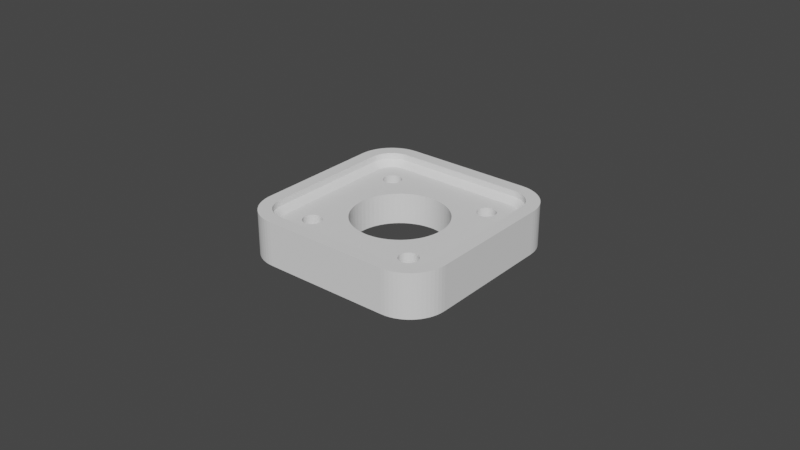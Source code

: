 # Source: connector_squared.blend  (saved by Blender 3.1.7; exported with 4.5.12 LTS)
import bpy
from mathutils import Matrix  # noqa: F401  (used for matrix-valued properties, if any)

bpy.ops.wm.read_factory_settings(use_empty=True)
scene = bpy.context.scene
scene.name = 'Scene'

# ---- collections
col_collection = bpy.data.collections.new('Collection'); scene.collection.children.link(col_collection)

# ---- world
world_world = bpy.data.worlds.new('World'); scene.world = world_world
world_world.use_nodes = True; world_world.node_tree.nodes.clear()
_N = world_world.node_tree.nodes; _L = world_world.node_tree.links
n0 = _N.new('ShaderNodeOutputWorld'); n0.name = 'World Output'; n0.location = (300, 300)
n1 = _N.new('ShaderNodeBackground'); n1.name = 'Background'; n1.location = (10, 300)
n1.inputs[0].default_value = (0.05088, 0.05088, 0.05088, 1.0)
_L.new(n1.outputs[0], n0.inputs[0])
n0.is_active_output = True
world_world.color = (0.05088, 0.05088, 0.05088)
world_world.use_sun_shadow = False
world_world.sun_shadow_jitter_overblur = 0.0

# ---- meshes
me_sl_700_p__square__reva_003 = bpy.data.meshes.new('SL 700-P (Square)_revA.003')
me_sl_700_p__square__reva_003.from_pydata([(-0.0205, -0.0263, 0.01), (-0.0205, -0.0283, 0.012), (-6.939e-18, -0.0263, 0.01), (0.0205, -0.0283, 0.012), (0.0205, -0.0263, 0.01), (-0.0263, -0.0205, 0.01), (-0.0283, -0.0205, 0.012), (-0.02627, -0.02111, 0.01), (-0.02826, -0.02132, 0.012), (-0.02617, -0.02171, 0.01), (-0.02813, -0.02212, 0.012), (-0.02602, -0.02229, 0.01), (-0.02792, -0.02291, 0.012), (-0.0258, -0.02286, 0.01), (-0.02763, -0.02367, 0.012), (-0.02552, -0.0234, 0.01), (-0.02726, -0.0244, 0.012), (-0.02519, -0.02391, 0.01), (-0.02681, -0.02508, 0.012), (-0.02481, -0.02438, 0.01), (-0.0263, -0.02572, 0.012), (-0.02438, -0.02481, 0.01), (-0.02572, -0.0263, 0.012), (-0.02391, -0.02519, 0.01), (-0.02508, -0.02681, 0.012), (-0.0234, -0.02552, 0.01), (-0.0244, -0.02726, 0.012), (-0.02286, -0.0258, 0.01), (-0.02367, -0.02763, 0.012), (-0.02229, -0.02602, 0.01), (-0.02291, -0.02792, 0.012), (-0.02171, -0.02617, 0.01), (-0.02212, -0.02813, 0.012), (-0.02111, -0.02627, 0.01), (-0.02132, -0.02826, 0.012), (-0.0263, 0.0205, 0.01), (-0.0283, 0.0205, 0.012), (-0.0263, 0.0, 0.01), (-0.0283, 0.0205, 0.014), (-0.02826, 0.02132, 0.014), (-0.02826, 0.02132, 0.012), (-0.02813, 0.02212, 0.014), (-0.02813, 0.02212, 0.012), (-0.02792, 0.02291, 0.014), (-0.02792, 0.02291, 0.012), (-0.02763, 0.02367, 0.014), (-0.02763, 0.02367, 0.012), (-0.02726, 0.0244, 0.014), (-0.02726, 0.0244, 0.012), (-0.02681, 0.02508, 0.014), (-0.02681, 0.02508, 0.012), (-0.0263, 0.02572, 0.014), (-0.0263, 0.02572, 0.012), (-0.02572, 0.0263, 0.014), (-0.02572, 0.0263, 0.012), (-0.02508, 0.02681, 0.014), (-0.02508, 0.02681, 0.012), (-0.0244, 0.02726, 0.014), (-0.0244, 0.02726, 0.012), (-0.02367, 0.02763, 0.014), (-0.02367, 0.02763, 0.012), (-0.02291, 0.02792, 0.014), (-0.02291, 0.02792, 0.012), (-0.02212, 0.02813, 0.014), (-0.02212, 0.02813, 0.012), (-0.02132, 0.02826, 0.014), (-0.02132, 0.02826, 0.012), (-0.0205, 0.0283, 0.014), (-0.0205, 0.0283, 0.012), (0.0205, 0.0263, 0.01), (0.0205, 0.0283, 0.012), (-6.939e-18, 0.0263, 0.01), (-0.0205, 0.0263, 0.01), (0.0325, -0.0205, 0.014), (0.0325, -0.0205, -9.313e-10), (0.0325, 0.0205, 0.014), (0.0325, 1.735e-18, -9.313e-10), (0.0325, 0.0205, -9.313e-10), (0.0283, -0.0205, 0.012), (0.0283, -0.0205, 0.014), (0.0283, 0.0205, 0.012), (0.0283, 0.0205, 0.014), (0.021, 0.018, -9.313e-10), (0.021, 0.018, 0.01), (0.02098, 0.01832, -9.313e-10), (0.02098, 0.01832, 0.01), (0.02093, 0.01864, -9.313e-10), (0.02093, 0.01864, 0.01), (0.02084, 0.01896, -9.313e-10), (0.02084, 0.01896, 0.01), (0.02072, 0.01926, -9.313e-10), (0.02072, 0.01926, 0.01), (0.02057, 0.01955, -9.313e-10), (0.02057, 0.01955, 0.01), (0.02039, 0.01982, -9.313e-10), (0.02039, 0.01982, 0.01), (0.02018, 0.02006, -9.313e-10), (0.02018, 0.02006, 0.01), (0.01994, 0.02029, -9.313e-10), (0.01994, 0.02029, 0.01), (0.01968, 0.02048, -9.313e-10), (0.01968, 0.02048, 0.01), (0.01941, 0.02065, -9.313e-10), (0.01941, 0.02065, 0.01), (0.01911, 0.02079, -9.313e-10), (0.01911, 0.02079, 0.01), (0.0188, 0.02089, -9.313e-10), (0.0188, 0.02089, 0.01), (0.01849, 0.02096, -9.313e-10), (0.01849, 0.02096, 0.01), (0.01816, 0.021, -9.313e-10), (0.01816, 0.021, 0.01), (0.01784, 0.021, -9.313e-10), (0.01784, 0.021, 0.01), (0.01751, 0.02096, -9.313e-10), (0.01751, 0.02096, 0.01), (0.0172, 0.02089, -9.313e-10), (0.0172, 0.02089, 0.01), (0.01689, 0.02079, -9.313e-10), (0.01689, 0.02079, 0.01), (0.01659, 0.02065, -9.313e-10), (0.01659, 0.02065, 0.01), (0.01632, 0.02048, -9.313e-10), (0.01632, 0.02048, 0.01), (0.01606, 0.02029, -9.313e-10), (0.01606, 0.02029, 0.01), (0.01582, 0.02006, -9.313e-10), (0.01582, 0.02006, 0.01), (0.01561, 0.01982, -9.313e-10), (0.01561, 0.01982, 0.01), (0.01543, 0.01955, -9.313e-10), (0.01543, 0.01955, 0.01), (0.01528, 0.01926, -9.313e-10), (0.01528, 0.01926, 0.01), (0.01516, 0.01896, -9.313e-10), (0.01516, 0.01896, 0.01), (0.01507, 0.01864, -9.313e-10), (0.01507, 0.01864, 0.01), (0.01502, 0.01832, -9.313e-10), (0.01502, 0.01832, 0.01), (0.015, 0.018, -9.313e-10), (0.015, 0.018, 0.01), (0.01502, 0.01768, -9.313e-10), (0.01502, 0.01768, 0.01), (0.01507, 0.01736, -9.313e-10), (0.01507, 0.01736, 0.01), (0.01516, 0.01704, -9.313e-10), (0.01516, 0.01704, 0.01), (0.01528, 0.01674, -9.313e-10), (0.01528, 0.01674, 0.01), (0.01543, 0.01645, -9.313e-10), (0.01543, 0.01645, 0.01), (0.01561, 0.01618, -9.313e-10), (0.01561, 0.01618, 0.01), (0.01582, 0.01594, -9.313e-10), (0.01582, 0.01594, 0.01), (0.01606, 0.01571, -9.313e-10), (0.01606, 0.01571, 0.01), (0.01632, 0.01552, -9.313e-10), (0.01632, 0.01552, 0.01), (0.01659, 0.01535, -9.313e-10), (0.01659, 0.01535, 0.01), (0.01689, 0.01521, -9.313e-10), (0.01689, 0.01521, 0.01), (0.0172, 0.01511, -9.313e-10), (0.0172, 0.01511, 0.01), (0.01751, 0.01504, -9.313e-10), (0.01751, 0.01504, 0.01), (0.01784, 0.015, -9.313e-10), (0.01784, 0.015, 0.01), (0.01816, 0.015, -9.313e-10), (0.01816, 0.015, 0.01), (0.01849, 0.01504, -9.313e-10), (0.01849, 0.01504, 0.01), (0.0188, 0.01511, -9.313e-10), (0.0188, 0.01511, 0.01), (0.01911, 0.01521, -9.313e-10), (0.01911, 0.01521, 0.01), (0.01941, 0.01535, -9.313e-10), (0.01941, 0.01535, 0.01), (0.01968, 0.01552, -9.313e-10), (0.01968, 0.01552, 0.01), (0.01994, 0.01571, -9.313e-10), (0.01994, 0.01571, 0.01), (0.02018, 0.01594, -9.313e-10), (0.02018, 0.01594, 0.01), (0.02039, 0.01618, -9.313e-10), (0.02039, 0.01618, 0.01), (0.02057, 0.01645, -9.313e-10), (0.02057, 0.01645, 0.01), (0.02072, 0.01674, -9.313e-10), (0.02072, 0.01674, 0.01), (0.02084, 0.01704, -9.313e-10), (0.02084, 0.01704, 0.01), (0.02093, 0.01736, -9.313e-10), (0.02093, 0.01736, 0.01), (0.02098, 0.01768, -9.313e-10), (0.02098, 0.01768, 0.01), (0.0263, -0.0205, 0.01), (0.0263, 0.0, 0.01), (0.0263, 0.0205, 0.01), (-0.0205, -0.0325, 0.014), (-0.0205, -0.0325, -9.313e-10), (0.0205, -0.0325, 0.014), (1.735e-18, -0.0325, -9.313e-10), (0.0205, -0.0325, -9.313e-10), (0.0205, 0.0283, 0.014), (0.02132, 0.02826, 0.014), (0.02132, 0.02826, 0.012), (0.02212, 0.02813, 0.014), (0.02212, 0.02813, 0.012), (0.02291, 0.02792, 0.014), (0.02291, 0.02792, 0.012), (0.02367, 0.02763, 0.014), (0.02367, 0.02763, 0.012), (0.0244, 0.02726, 0.014), (0.0244, 0.02726, 0.012), (0.02508, 0.02681, 0.014), (0.02508, 0.02681, 0.012), (0.02572, 0.0263, 0.014), (0.02572, 0.0263, 0.012), (0.0263, 0.02572, 0.014), (0.0263, 0.02572, 0.012), (0.02681, 0.02508, 0.014), (0.02681, 0.02508, 0.012), (0.02726, 0.0244, 0.014), (0.02726, 0.0244, 0.012), (0.02763, 0.02367, 0.014), (0.02763, 0.02367, 0.012), (0.02792, 0.02291, 0.014), (0.02792, 0.02291, 0.012), (0.02813, 0.02212, 0.014), (0.02813, 0.02212, 0.012), (0.02826, 0.02132, 0.014), (0.02826, 0.02132, 0.012), (0.021, -0.018, -9.313e-10), (0.021, -0.018, 0.01), (0.02098, -0.01768, -9.313e-10), (0.02098, -0.01768, 0.01), (0.02093, -0.01736, -9.313e-10), (0.02093, -0.01736, 0.01), (0.02084, -0.01704, -9.313e-10), (0.02084, -0.01704, 0.01), (0.02072, -0.01674, -9.313e-10), (0.02072, -0.01674, 0.01), (0.02057, -0.01645, -9.313e-10), (0.02057, -0.01645, 0.01), (0.02039, -0.01618, -9.313e-10), (0.02039, -0.01618, 0.01), (0.02018, -0.01594, -9.313e-10), (0.02018, -0.01594, 0.01), (0.01994, -0.01571, -9.313e-10), (0.01994, -0.01571, 0.01), (0.01968, -0.01552, -9.313e-10), (0.01968, -0.01552, 0.01), (0.01941, -0.01535, -9.313e-10), (0.01941, -0.01535, 0.01), (0.01911, -0.01521, -9.313e-10), (0.01911, -0.01521, 0.01), (0.0188, -0.01511, -9.313e-10), (0.0188, -0.01511, 0.01), (0.01849, -0.01504, -9.313e-10), (0.01849, -0.01504, 0.01), (0.01816, -0.015, -9.313e-10), (0.01816, -0.015, 0.01), (0.01784, -0.015, -9.313e-10), (0.01784, -0.015, 0.01), (0.01751, -0.01504, -9.313e-10), (0.01751, -0.01504, 0.01), (0.0172, -0.01511, -9.313e-10), (0.0172, -0.01511, 0.01), (0.01689, -0.01521, -9.313e-10), (0.01689, -0.01521, 0.01), (0.01659, -0.01535, -9.313e-10), (0.01659, -0.01535, 0.01), (0.01632, -0.01552, -9.313e-10), (0.01632, -0.01552, 0.01), (0.01606, -0.01571, -9.313e-10), (0.01606, -0.01571, 0.01), (0.01582, -0.01594, -9.313e-10), (0.01582, -0.01594, 0.01), (0.01561, -0.01618, -9.313e-10), (0.01561, -0.01618, 0.01), (0.01543, -0.01645, -9.313e-10), (0.01543, -0.01645, 0.01), (0.01528, -0.01674, -9.313e-10), (0.01528, -0.01674, 0.01), (0.01516, -0.01704, -9.313e-10), (0.01516, -0.01704, 0.01), (0.01507, -0.01736, -9.313e-10), (0.01507, -0.01736, 0.01), (0.01502, -0.01768, -9.313e-10), (0.01502, -0.01768, 0.01), (0.015, -0.018, -9.313e-10), (0.015, -0.018, 0.01), (0.01502, -0.01832, -9.313e-10), (0.01502, -0.01832, 0.01), (0.01507, -0.01864, -9.313e-10), (0.01507, -0.01864, 0.01), (0.01516, -0.01896, -9.313e-10), (0.01516, -0.01896, 0.01), (0.01528, -0.01926, -9.313e-10), (0.01528, -0.01926, 0.01), (0.01543, -0.01955, -9.313e-10), (0.01543, -0.01955, 0.01), (0.01561, -0.01982, -9.313e-10), (0.01561, -0.01982, 0.01), (0.01582, -0.02006, -9.313e-10), (0.01582, -0.02006, 0.01), (0.01606, -0.02029, -9.313e-10), (0.01606, -0.02029, 0.01), (0.01632, -0.02048, -9.313e-10), (0.01632, -0.02048, 0.01), (0.01659, -0.02065, -9.313e-10), (0.01659, -0.02065, 0.01), (0.01689, -0.02079, -9.313e-10), (0.01689, -0.02079, 0.01), (0.0172, -0.02089, -9.313e-10), (0.0172, -0.02089, 0.01), (0.01751, -0.02096, -9.313e-10), (0.01751, -0.02096, 0.01), (0.01784, -0.021, -9.313e-10), (0.01784, -0.021, 0.01), (0.01816, -0.021, -9.313e-10), (0.01816, -0.021, 0.01), (0.01849, -0.02096, -9.313e-10), (0.01849, -0.02096, 0.01), (0.0188, -0.02089, -9.313e-10), (0.0188, -0.02089, 0.01), (0.01911, -0.02079, -9.313e-10), (0.01911, -0.02079, 0.01), (0.01941, -0.02065, -9.313e-10), (0.01941, -0.02065, 0.01), (0.01968, -0.02048, -9.313e-10), (0.01968, -0.02048, 0.01), (0.01994, -0.02029, -9.313e-10), (0.01994, -0.02029, 0.01), (0.02018, -0.02006, -9.313e-10), (0.02018, -0.02006, 0.01), (0.02039, -0.01982, -9.313e-10), (0.02039, -0.01982, 0.01), (0.02057, -0.01955, -9.313e-10), (0.02057, -0.01955, 0.01), (0.02072, -0.01926, -9.313e-10), (0.02072, -0.01926, 0.01), (0.02084, -0.01896, -9.313e-10), (0.02084, -0.01896, 0.01), (0.02093, -0.01864, -9.313e-10), (0.02093, -0.01864, 0.01), (0.02098, -0.01832, -9.313e-10), (0.02098, -0.01832, 0.01), (0.02627, 0.02111, 0.01), (0.007026, 0.01325, 0.01), (0.015, -2.755e-18, 0.01), (0.01089, 0.01032, 0.01), (0.02438, 0.02481, 0.01), (0.02391, 0.02519, 0.01), (0.02519, 0.02391, 0.01), (0.02481, 0.02438, 0.01), (0.01491, 0.001622, 0.01), (0.005552, 0.01393, 0.01), (0.02617, 0.02171, 0.01), (0.02602, 0.02229, 0.01), (0.0258, 0.02286, 0.01), (0.02552, 0.0234, 0.01), (0.009711, 0.01143, 0.01), (0.008418, 0.01242, 0.01), (-6.722e-18, 0.015, 0.01), (0.0008121, 0.01498, 0.01), (0.002427, 0.0148, 0.01), (0.004013, 0.01445, 0.01), (0.02111, 0.02627, 0.01), (0.02171, 0.02617, 0.01), (0.0234, 0.02552, 0.01), (0.02286, 0.0258, 0.01), (0.02229, 0.02602, 0.01), (0.01194, 0.009078, 0.01), (0.01285, 0.007733, 0.01), (0.01361, 0.006298, 0.01), (0.01421, 0.00479, 0.01), (0.01465, 0.003225, 0.01), (-0.01516, 0.01896, 0.01), (-0.01507, 0.01864, 0.01), (-0.01659, 0.01535, 0.01), (-0.01285, 0.007733, 0.01), (-0.01194, 0.009078, 0.01), (-0.02084, 0.01704, 0.01), (-0.02093, 0.01736, 0.01), (-0.02098, 0.01768, 0.01), (-0.021, 0.018, 0.01), (-0.02098, 0.01832, 0.01), (-0.02438, 0.02481, 0.01), (-0.02018, 0.02006, 0.01), (-0.01994, 0.02029, 0.01), (-0.02072, 0.01674, 0.01), (-0.02057, 0.01645, 0.01), (-0.02093, 0.01864, 0.01), (-0.02084, 0.01896, 0.01), (-0.02627, 0.02111, 0.01), (-0.02072, 0.01926, 0.01), (-0.02057, 0.01955, 0.01), (-0.02602, 0.02229, 0.01), (-0.02617, 0.02171, 0.01), (-0.01911, 0.02079, 0.01), (-0.0188, 0.02089, 0.01), (-0.01502, 0.01832, 0.01), (-0.015, 0.018, 0.01), (-0.01089, 0.01032, 0.01), (-0.01606, 0.01571, 0.01), (-0.01632, 0.01552, 0.01), (-0.02481, 0.02438, 0.01), (-0.02519, 0.02391, 0.01), (-0.02039, 0.01982, 0.01), (-0.02552, 0.0234, 0.01), (-0.0258, 0.02286, 0.01), (-0.01941, 0.02065, 0.01), (-0.02286, 0.0258, 0.01), (-0.01968, 0.02048, 0.01), (-0.0234, 0.02552, 0.01), (-0.02391, 0.02519, 0.01), (-0.01849, 0.02096, 0.01), (-0.01816, 0.021, 0.01), (-0.01784, 0.021, 0.01), (-0.01582, 0.02006, 0.01), (-0.01561, 0.01982, 0.01), (-0.01361, 0.006298, 0.01), (-0.01689, 0.01521, 0.01), (-0.0172, 0.01511, 0.01), (-0.01465, 0.003225, 0.01), (-0.01491, 0.001622, 0.01), (-0.015, 2.755e-18, 0.01), (-0.02111, 0.02627, 0.01), (-0.02171, 0.02617, 0.01), (-0.02229, 0.02602, 0.01), (-0.01659, 0.02065, 0.01), (-0.01632, 0.02048, 0.01), (-0.01606, 0.02029, 0.01), (-0.01543, 0.01955, 0.01), (-0.01528, 0.01926, 0.01), (-0.005552, 0.01393, 0.01), (-0.004013, 0.01445, 0.01), (-0.01502, 0.01768, 0.01), (-0.002427, 0.0148, 0.01), (-0.0008121, 0.01498, 0.01), (-0.01528, 0.01674, 0.01), (-0.01543, 0.01645, 0.01), (-0.009711, 0.01143, 0.01), (-0.01561, 0.01618, 0.01), (-0.01582, 0.01594, 0.01), (-0.01751, 0.01504, 0.01), (-0.01421, 0.00479, 0.01), (-0.01994, 0.01571, 0.01), (-0.02018, 0.01594, 0.01), (-0.02039, 0.01618, 0.01), (-0.01751, 0.02096, 0.01), (-0.0172, 0.02089, 0.01), (-0.01689, 0.02079, 0.01), (-0.0188, 0.01511, 0.01), (-0.01911, 0.01521, 0.01), (-0.008418, 0.01242, 0.01), (-0.007026, 0.01325, 0.01), (-0.01516, 0.01704, 0.01), (-0.01507, 0.01736, 0.01), (-0.01784, 0.015, 0.01), (-0.01816, 0.015, 0.01), (-0.01849, 0.01504, 0.01), (-0.01941, 0.01535, 0.01), (-0.01968, 0.01552, 0.01), (-0.02039, -0.01982, 0.01), (-0.02057, -0.01955, 0.01), (-0.01516, -0.01896, 0.01), (-0.01528, -0.01926, 0.01), (-0.01582, -0.02006, 0.01), (-0.01606, -0.02029, 0.01), (-0.01632, -0.02048, 0.01), (-0.02098, -0.01768, 0.01), (-0.021, -0.018, 0.01), (-0.02098, -0.01832, 0.01), (-0.02093, -0.01736, 0.01), (-0.02084, -0.01704, 0.01), (-0.02072, -0.01674, 0.01), (-0.02057, -0.01645, 0.01), (-0.02039, -0.01618, 0.01), (-0.02018, -0.01594, 0.01), (-0.01994, -0.01571, 0.01), (-0.02072, -0.01926, 0.01), (-0.02084, -0.01896, 0.01), (-0.02093, -0.01864, 0.01), (-0.01968, -0.01552, 0.01), (-0.01941, -0.01535, 0.01), (-0.01911, -0.01521, 0.01), (-0.01491, -0.001622, 0.01), (-0.01751, -0.01504, 0.01), (-0.0172, -0.02089, 0.01), (-0.01689, -0.02079, 0.01), (-0.01659, -0.02065, 0.01), (-0.005552, -0.01393, 0.01), (-0.007026, -0.01325, 0.01), (-0.01528, -0.01674, 0.01), (-6.939e-18, -0.015, 0.01), (-0.0008121, -0.01498, 0.01), (-0.01502, -0.01768, 0.01), (-0.002427, -0.0148, 0.01), (-0.01507, -0.01736, 0.01), (-0.015, -0.018, 0.01), (-0.01502, -0.01832, 0.01), (-0.01507, -0.01864, 0.01), (-0.01543, -0.01955, 0.01), (-0.01561, -0.01982, 0.01), (-0.01784, -0.015, 0.01), (-0.004013, -0.01445, 0.01), (-0.01516, -0.01704, 0.01), (-0.01751, -0.02096, 0.01), (-0.01784, -0.021, 0.01), (-0.01816, -0.021, 0.01), (-0.02018, -0.02006, 0.01), (-0.01561, -0.01618, 0.01), (-0.009711, -0.01143, 0.01), (-0.01582, -0.01594, 0.01), (-0.01089, -0.01032, 0.01), (-0.01606, -0.01571, 0.01), (-0.008418, -0.01242, 0.01), (-0.01543, -0.01645, 0.01), (-0.01994, -0.02029, 0.01), (-0.01968, -0.02048, 0.01), (-0.0188, -0.01511, 0.01), (-0.01849, -0.01504, 0.01), (-0.01816, -0.015, 0.01), (-0.01632, -0.01552, 0.01), (-0.01194, -0.009078, 0.01), (-0.01659, -0.01535, 0.01), (-0.01285, -0.007733, 0.01), (-0.01689, -0.01521, 0.01), (-0.01361, -0.006298, 0.01), (-0.0172, -0.01511, 0.01), (-0.01421, -0.00479, 0.01), (-0.01465, -0.003225, 0.01), (-0.01941, -0.02065, 0.01), (-0.01849, -0.02096, 0.01), (-0.0188, -0.02089, 0.01), (-0.01911, -0.02079, 0.01), (0.02286, -0.0258, 0.01), (0.0234, -0.02552, 0.01), (0.02391, -0.02519, 0.01), (0.02438, -0.02481, 0.01), (0.02111, -0.02627, 0.01), (0.02171, -0.02617, 0.01), (0.02229, -0.02602, 0.01), (0.02627, -0.02111, 0.01), (0.02602, -0.02229, 0.01), (0.02617, -0.02171, 0.01), (0.01491, -0.001622, 0.01), (0.01465, -0.003225, 0.01), (0.02481, -0.02438, 0.01), (0.02519, -0.02391, 0.01), (0.02552, -0.0234, 0.01), (0.0258, -0.02286, 0.01), (0.0008121, -0.01498, 0.01), (0.01285, -0.007733, 0.01), (0.01194, -0.009078, 0.01), (0.01089, -0.01032, 0.01), (0.005552, -0.01393, 0.01), (0.004013, -0.01445, 0.01), (0.002427, -0.0148, 0.01), (0.01361, -0.006298, 0.01), (0.01421, -0.00479, 0.01), (0.007026, -0.01325, 0.01), (0.008418, -0.01242, 0.01), (0.009711, -0.01143, 0.01), (-0.0325, -0.0205, -9.313e-10), (-0.0325, -0.0205, 0.014), (-0.0325, 1.735e-18, -9.313e-10), (-0.0325, 0.0205, 0.014), (-0.0325, 0.0205, -9.313e-10), (-0.0205, -0.0283, 0.014), (-0.02132, -0.02826, 0.014), (-0.02212, -0.02813, 0.014), (-0.02291, -0.02792, 0.014), (-0.02367, -0.02763, 0.014), (-0.0244, -0.02726, 0.014), (-0.02508, -0.02681, 0.014), (-0.02572, -0.0263, 0.014), (-0.0263, -0.02572, 0.014), (-0.02681, -0.02508, 0.014), (-0.02726, -0.0244, 0.014), (-0.02763, -0.02367, 0.014), (-0.02792, -0.02291, 0.014), (-0.02813, -0.02212, 0.014), (-0.02826, -0.02132, 0.014), (-0.0283, -0.0205, 0.014), (-0.02175, -0.03243, 0.014), (-0.02175, -0.03243, -9.313e-10), (-0.02299, -0.03224, 0.014), (-0.02299, -0.03224, -9.313e-10), (-0.02421, -0.03191, 0.014), (-0.02421, -0.03191, -9.313e-10), (-0.02538, -0.03146, 0.014), (-0.02538, -0.03146, -9.313e-10), (-0.0265, -0.03089, 0.014), (-0.0265, -0.03089, -9.313e-10), (-0.02755, -0.03021, 0.014), (-0.02755, -0.03021, -9.313e-10), (-0.02853, -0.02942, 0.014), (-0.02853, -0.02942, -9.313e-10), (-0.02942, -0.02853, 0.014), (-0.02942, -0.02853, -9.313e-10), (-0.03021, -0.02755, 0.014), (-0.03021, -0.02755, -9.313e-10), (-0.03089, -0.0265, 0.014), (-0.03089, -0.0265, -9.313e-10), (-0.03146, -0.02538, 0.014), (-0.03146, -0.02538, -9.313e-10), (-0.03191, -0.02421, 0.014), (-0.03191, -0.02421, -9.313e-10), (-0.03224, -0.02299, 0.014), (-0.03224, -0.02299, -9.313e-10), (-0.03243, -0.02175, 0.014), (-0.03243, -0.02175, -9.313e-10), (-0.015, 0.018, -9.313e-10), (-0.01502, 0.01832, -9.313e-10), (-0.01507, 0.01864, -9.313e-10), (-0.01516, 0.01896, -9.313e-10), (-0.01528, 0.01926, -9.313e-10), (-0.01543, 0.01955, -9.313e-10), (-0.01561, 0.01982, -9.313e-10), (-0.01582, 0.02006, -9.313e-10), (-0.01606, 0.02029, -9.313e-10), (-0.01632, 0.02048, -9.313e-10), (-0.01659, 0.02065, -9.313e-10), (-0.01689, 0.02079, -9.313e-10), (-0.0172, 0.02089, -9.313e-10), (-0.01751, 0.02096, -9.313e-10), (-0.01784, 0.021, -9.313e-10), (-0.01816, 0.021, -9.313e-10), (-0.01849, 0.02096, -9.313e-10), (-0.0188, 0.02089, -9.313e-10), (-0.01911, 0.02079, -9.313e-10), (-0.01941, 0.02065, -9.313e-10), (-0.01968, 0.02048, -9.313e-10), (-0.01994, 0.02029, -9.313e-10), (-0.02018, 0.02006, -9.313e-10), (-0.02039, 0.01982, -9.313e-10), (-0.02057, 0.01955, -9.313e-10), (-0.02072, 0.01926, -9.313e-10), (-0.02084, 0.01896, -9.313e-10), (-0.02093, 0.01864, -9.313e-10), (-0.02098, 0.01832, -9.313e-10), (-0.021, 0.018, -9.313e-10), (-0.02098, 0.01768, -9.313e-10), (-0.02093, 0.01736, -9.313e-10), (-0.02084, 0.01704, -9.313e-10), (-0.02072, 0.01674, -9.313e-10), (-0.02057, 0.01645, -9.313e-10), (-0.02039, 0.01618, -9.313e-10), (-0.02018, 0.01594, -9.313e-10), (-0.01994, 0.01571, -9.313e-10), (-0.01968, 0.01552, -9.313e-10), (-0.01941, 0.01535, -9.313e-10), (-0.01911, 0.01521, -9.313e-10), (-0.0188, 0.01511, -9.313e-10), (-0.01849, 0.01504, -9.313e-10), (-0.01816, 0.015, -9.313e-10), (-0.01784, 0.015, -9.313e-10), (-0.01751, 0.01504, -9.313e-10), (-0.0172, 0.01511, -9.313e-10), (-0.01689, 0.01521, -9.313e-10), (-0.01659, 0.01535, -9.313e-10), (-0.01632, 0.01552, -9.313e-10), (-0.01606, 0.01571, -9.313e-10), (-0.01582, 0.01594, -9.313e-10), (-0.01561, 0.01618, -9.313e-10), (-0.01543, 0.01645, -9.313e-10), (-0.01528, 0.01674, -9.313e-10), (-0.01516, 0.01704, -9.313e-10), (-0.01507, 0.01736, -9.313e-10), (-0.01502, 0.01768, -9.313e-10), (0.0205, -0.0283, 0.014), (0.0205, 0.0325, -9.313e-10), (0.0205, 0.0325, 0.014), (0.02175, 0.03243, 0.014), (0.02175, 0.03243, -9.313e-10), (0.02299, 0.03224, 0.014), (0.02299, 0.03224, -9.313e-10), (0.02421, 0.03191, 0.014), (0.02421, 0.03191, -9.313e-10), (0.02538, 0.03146, 0.014), (0.02538, 0.03146, -9.313e-10), (0.0265, 0.03089, 0.014), (0.0265, 0.03089, -9.313e-10), (0.02755, 0.03021, 0.014), (0.02755, 0.03021, -9.313e-10), (0.02853, 0.02942, 0.014), (0.02853, 0.02942, -9.313e-10), (0.02942, 0.02853, 0.014), (0.02942, 0.02853, -9.313e-10), (0.03021, 0.02755, 0.014), (0.03021, 0.02755, -9.313e-10), (0.03089, 0.0265, 0.014), (0.03089, 0.0265, -9.313e-10), (0.03146, 0.02538, 0.014), (0.03146, 0.02538, -9.313e-10), (0.03191, 0.02421, 0.014), (0.03191, 0.02421, -9.313e-10), (0.03224, 0.02299, 0.014), (0.03224, 0.02299, -9.313e-10), (0.03243, 0.02175, 0.014), (0.03243, 0.02175, -9.313e-10), (-0.015, -0.018, -9.313e-10), (-0.01502, -0.01768, -9.313e-10), (-0.01507, -0.01736, -9.313e-10), (-0.01516, -0.01704, -9.313e-10), (-0.01528, -0.01674, -9.313e-10), (-0.01543, -0.01645, -9.313e-10), (-0.01561, -0.01618, -9.313e-10), (-0.01582, -0.01594, -9.313e-10), (-0.01606, -0.01571, -9.313e-10), (-0.01632, -0.01552, -9.313e-10), (-0.01659, -0.01535, -9.313e-10), (-0.01689, -0.01521, -9.313e-10), (-0.0172, -0.01511, -9.313e-10), (-0.01751, -0.01504, -9.313e-10), (-0.01784, -0.015, -9.313e-10), (-0.01816, -0.015, -9.313e-10), (-0.01849, -0.01504, -9.313e-10), (-0.0188, -0.01511, -9.313e-10), (-0.01911, -0.01521, -9.313e-10), (-0.01941, -0.01535, -9.313e-10), (-0.01968, -0.01552, -9.313e-10), (-0.01994, -0.01571, -9.313e-10), (-0.02018, -0.01594, -9.313e-10), (-0.02039, -0.01618, -9.313e-10), (-0.02057, -0.01645, -9.313e-10), (-0.02072, -0.01674, -9.313e-10), (-0.02084, -0.01704, -9.313e-10), (-0.02093, -0.01736, -9.313e-10), (-0.02098, -0.01768, -9.313e-10), (-0.021, -0.018, -9.313e-10), (-0.02098, -0.01832, -9.313e-10), (-0.02093, -0.01864, -9.313e-10), (-0.02084, -0.01896, -9.313e-10), (-0.02072, -0.01926, -9.313e-10), (-0.02057, -0.01955, -9.313e-10), (-0.02039, -0.01982, -9.313e-10), (-0.02018, -0.02006, -9.313e-10), (-0.01994, -0.02029, -9.313e-10), (-0.01968, -0.02048, -9.313e-10), (-0.01941, -0.02065, -9.313e-10), (-0.01911, -0.02079, -9.313e-10), (-0.0188, -0.02089, -9.313e-10), (-0.01849, -0.02096, -9.313e-10), (-0.01816, -0.021, -9.313e-10), (-0.01784, -0.021, -9.313e-10), (-0.01751, -0.02096, -9.313e-10), (-0.0172, -0.02089, -9.313e-10), (-0.01689, -0.02079, -9.313e-10), (-0.01659, -0.02065, -9.313e-10), (-0.01632, -0.02048, -9.313e-10), (-0.01606, -0.02029, -9.313e-10), (-0.01582, -0.02006, -9.313e-10), (-0.01561, -0.01982, -9.313e-10), (-0.01543, -0.01955, -9.313e-10), (-0.01528, -0.01926, -9.313e-10), (-0.01516, -0.01896, -9.313e-10), (-0.01507, -0.01864, -9.313e-10), (-0.01502, -0.01832, -9.313e-10), (-0.0205, 0.0325, 0.014), (-0.02175, 0.03243, 0.014), (-0.02299, 0.03224, 0.014), (-0.02421, 0.03191, 0.014), (-0.02538, 0.03146, 0.014), (-0.0265, 0.03089, 0.014), (-0.02755, 0.03021, 0.014), (-0.02853, 0.02942, 0.014), (-0.02942, 0.02853, 0.014), (-0.03021, 0.02755, 0.014), (-0.03089, 0.0265, 0.014), (-0.03146, 0.02538, 0.014), (-0.03191, 0.02421, 0.014), (-0.03224, 0.02299, 0.014), (-0.03243, 0.02175, 0.014), (0.02132, -0.02826, 0.014), (0.02175, -0.03243, 0.014), (0.02212, -0.02813, 0.014), (0.02299, -0.03224, 0.014), (0.02291, -0.02792, 0.014), (0.02421, -0.03191, 0.014), (0.02367, -0.02763, 0.014), (0.02538, -0.03146, 0.014), (0.0244, -0.02726, 0.014), (0.0265, -0.03089, 0.014), (0.02508, -0.02681, 0.014), (0.02755, -0.03021, 0.014), (0.02572, -0.0263, 0.014), (0.02853, -0.02942, 0.014), (0.0263, -0.02572, 0.014), (0.02942, -0.02853, 0.014), (0.02681, -0.02508, 0.014), (0.03021, -0.02755, 0.014), (0.02726, -0.0244, 0.014), (0.03089, -0.0265, 0.014), (0.02763, -0.02367, 0.014), (0.03146, -0.02538, 0.014), (0.02792, -0.02291, 0.014), (0.03191, -0.02421, 0.014), (0.02813, -0.02212, 0.014), (0.03224, -0.02299, 0.014), (0.02826, -0.02132, 0.014), (0.03243, -0.02175, 0.014), (0.03243, -0.02175, -9.313e-10), (0.03224, -0.02299, -9.313e-10), (0.03191, -0.02421, -9.313e-10), (0.03146, -0.02538, -9.313e-10), (0.03089, -0.0265, -9.313e-10), (0.03021, -0.02755, -9.313e-10), (0.02942, -0.02853, -9.313e-10), (0.02853, -0.02942, -9.313e-10), (0.02755, -0.03021, -9.313e-10), (0.0265, -0.03089, -9.313e-10), (0.02538, -0.03146, -9.313e-10), (0.02421, -0.03191, -9.313e-10), (0.02299, -0.03224, -9.313e-10), (0.02175, -0.03243, -9.313e-10), (0.02132, -0.02826, 0.012), (0.02212, -0.02813, 0.012), (0.02291, -0.02792, 0.012), (0.02367, -0.02763, 0.012), (0.0244, -0.02726, 0.012), (0.02508, -0.02681, 0.012), (0.02572, -0.0263, 0.012), (0.0263, -0.02572, 0.012), (0.02681, -0.02508, 0.012), (0.02726, -0.0244, 0.012), (0.02763, -0.02367, 0.012), (0.02792, -0.02291, 0.012), (0.02813, -0.02212, 0.012), (0.02826, -0.02132, 0.012), (1.735e-18, 0.0325, -9.313e-10), (-0.0205, 0.0325, -9.313e-10), (0.015, 9.185e-19, -9.313e-10), (0.01491, 0.001622, -9.313e-10), (0.01465, 0.003225, -9.313e-10), (0.01421, 0.00479, -9.313e-10), (0.01361, 0.006298, -9.313e-10), (0.01285, 0.007733, -9.313e-10), (0.01194, 0.009078, -9.313e-10), (0.01089, 0.01032, -9.313e-10), (0.009711, 0.01143, -9.313e-10), (0.008418, 0.01242, -9.313e-10), (0.007026, 0.01325, -9.313e-10), (0.005552, 0.01393, -9.313e-10), (0.004013, 0.01445, -9.313e-10), (0.002427, 0.0148, -9.313e-10), (0.0008121, 0.01498, -9.313e-10), (1.952e-18, 0.015, -9.313e-10), (-0.0008121, 0.01498, -9.313e-10), (-0.002427, 0.0148, -9.313e-10), (-0.004013, 0.01445, -9.313e-10), (-0.005552, 0.01393, -9.313e-10), (-0.007026, 0.01325, -9.313e-10), (-0.008418, 0.01242, -9.313e-10), (-0.009711, 0.01143, -9.313e-10), (-0.01089, 0.01032, -9.313e-10), (-0.01194, 0.009078, -9.313e-10), (-0.01285, 0.007733, -9.313e-10), (-0.01361, 0.006298, -9.313e-10), (-0.01421, 0.00479, -9.313e-10), (-0.01465, 0.003225, -9.313e-10), (-0.01491, 0.001622, -9.313e-10), (-0.015, 2.755e-18, -9.313e-10), (-0.01491, -0.001622, -9.313e-10), (-0.01465, -0.003225, -9.313e-10), (-0.01421, -0.00479, -9.313e-10), (-0.01361, -0.006298, -9.313e-10), (-0.01285, -0.007733, -9.313e-10), (-0.01194, -0.009078, -9.313e-10), (-0.01089, -0.01032, -9.313e-10), (-0.009711, -0.01143, -9.313e-10), (-0.008418, -0.01242, -9.313e-10), (-0.007026, -0.01325, -9.313e-10), (-0.005552, -0.01393, -9.313e-10), (-0.004013, -0.01445, -9.313e-10), (-0.002427, -0.0148, -9.313e-10), (-0.0008121, -0.01498, -9.313e-10), (1.735e-18, -0.015, -9.313e-10), (0.0008121, -0.01498, -9.313e-10), (0.002427, -0.0148, -9.313e-10), (0.004013, -0.01445, -9.313e-10), (0.005552, -0.01393, -9.313e-10), (0.007026, -0.01325, -9.313e-10), (0.008418, -0.01242, -9.313e-10), (0.009711, -0.01143, -9.313e-10), (0.01089, -0.01032, -9.313e-10), (0.01194, -0.009078, -9.313e-10), (0.01285, -0.007733, -9.313e-10), (0.01361, -0.006298, -9.313e-10), (0.01421, -0.00479, -9.313e-10), (0.01465, -0.003225, -9.313e-10), (0.01491, -0.001622, -9.313e-10), (-0.03243, 0.02175, -9.313e-10), (-0.03224, 0.02299, -9.313e-10), (-0.03191, 0.02421, -9.313e-10), (-0.03146, 0.02538, -9.313e-10), (-0.03089, 0.0265, -9.313e-10), (-0.03021, 0.02755, -9.313e-10), (-0.02942, 0.02853, -9.313e-10), (-0.02853, 0.02942, -9.313e-10), (-0.02755, 0.03021, -9.313e-10), (-0.0265, 0.03089, -9.313e-10), (-0.02538, 0.03146, -9.313e-10), (-0.02421, 0.03191, -9.313e-10), (-0.02299, 0.03224, -9.313e-10), (-0.02175, 0.03243, -9.313e-10), (-0.0325, -0.01855, 0.014), (-0.0325, -0.0166, 0.014), (-0.0325, -0.01464, 0.014), (-0.0325, -0.01269, 0.014), (-0.0325, -0.01074, 0.014), (-0.0325, -0.008786, 0.014), (-0.0325, -0.006833, 0.014), (-0.0325, -0.004881, 0.014), (-0.0325, -0.002929, 0.014), (-0.0325, -0.0009762, 0.014), (-0.0325, 0.0009762, 0.014), (-0.0325, 0.002929, 0.014), (-0.0325, 0.004881, 0.014), (-0.0325, 0.006833, 0.014), (-0.0325, 0.008786, 0.014), (-0.0325, 0.01074, 0.014), (-0.0325, 0.01269, 0.014), (-0.0325, 0.01464, 0.014), (-0.0325, 0.0166, 0.014), (-0.0325, 0.01855, 0.014), (-0.0283, 0.01855, 0.014), (-0.0283, 0.0166, 0.014), (-0.0283, 0.01464, 0.014), (-0.0283, 0.01269, 0.014), (-0.0283, 0.01074, 0.014), (-0.0283, 0.008786, 0.014), (-0.0283, 0.006833, 0.014), (-0.0283, 0.004881, 0.014), (-0.0283, 0.002929, 0.014), (-0.0283, 0.0009762, 0.014), (-0.0283, -0.0009762, 0.014), (-0.0283, -0.002929, 0.014), (-0.0283, -0.004881, 0.014), (-0.0283, -0.006833, 0.014), (-0.0283, -0.008786, 0.014), (-0.0283, -0.01074, 0.014), (-0.0283, -0.01269, 0.014), (-0.0283, -0.01464, 0.014), (-0.0283, -0.0166, 0.014), (-0.0283, -0.01855, 0.014), (-0.0325, -0.01864, -9.313e-10), (-0.0325, -0.01677, -9.313e-10), (-0.0325, -0.01491, -9.313e-10), (-0.0325, -0.01305, -9.313e-10), (-0.0325, -0.01118, -9.313e-10), (-0.0325, -0.009318, -9.313e-10), (-0.0325, -0.007455, -9.313e-10), (-0.0325, -0.005591, -9.313e-10), (-0.0325, -0.003727, -9.313e-10), (-0.0325, -0.001864, -9.313e-10), (-0.0325, 0.001864, -9.313e-10), (-0.0325, 0.003727, -9.313e-10), (-0.0325, 0.005591, -9.313e-10), (-0.0325, 0.007455, -9.313e-10), (-0.0325, 0.009318, -9.313e-10), (-0.0325, 0.01118, -9.313e-10), (-0.0325, 0.01305, -9.313e-10), (-0.0325, 0.01491, -9.313e-10), (-0.0325, 0.01677, -9.313e-10), (-0.0325, 0.01864, -9.313e-10), (-0.01855, 0.0283, 0.014), (-0.0166, 0.0283, 0.014), (-0.01464, 0.0283, 0.014), (-0.01269, 0.0283, 0.014), (-0.01074, 0.0283, 0.014), (-0.008786, 0.0283, 0.014), (-0.006833, 0.0283, 0.014), (-0.004881, 0.0283, 0.014), (-0.002929, 0.0283, 0.014), (-0.0009762, 0.0283, 0.014), (0.0009762, 0.0283, 0.014), (0.002929, 0.0283, 0.014), (0.004881, 0.0283, 0.014), (0.006833, 0.0283, 0.014), (0.008786, 0.0283, 0.014), (0.01074, 0.0283, 0.014), (0.01269, 0.0283, 0.014), (0.01464, 0.0283, 0.014), (0.0166, 0.0283, 0.014), (0.01855, 0.0283, 0.014), (0.01855, 0.0325, 0.014), (0.0166, 0.0325, 0.014), (0.01464, 0.0325, 0.014), (0.01269, 0.0325, 0.014), (0.01074, 0.0325, 0.014), (0.008786, 0.0325, 0.014), (0.006833, 0.0325, 0.014), (0.004881, 0.0325, 0.014), (0.002929, 0.0325, 0.014), (0.0009762, 0.0325, 0.014), (-0.0009762, 0.0325, 0.014), (-0.002929, 0.0325, 0.014), (-0.004881, 0.0325, 0.014), (-0.006833, 0.0325, 0.014), (-0.008786, 0.0325, 0.014), (-0.01074, 0.0325, 0.014), (-0.01269, 0.0325, 0.014), (-0.01464, 0.0325, 0.014), (-0.0166, 0.0325, 0.014), (-0.01855, 0.0325, 0.014), (-0.001864, 0.0325, -9.313e-10), (-0.003727, 0.0325, -9.313e-10), (-0.005591, 0.0325, -9.313e-10), (-0.007455, 0.0325, -9.313e-10), (-0.009318, 0.0325, -9.313e-10), (-0.01118, 0.0325, -9.313e-10), (-0.01305, 0.0325, -9.313e-10), (-0.01491, 0.0325, -9.313e-10), (-0.01677, 0.0325, -9.313e-10), (-0.01864, 0.0325, -9.313e-10), (0.01864, 0.0325, -9.313e-10), (0.01677, 0.0325, -9.313e-10), (0.01491, 0.0325, -9.313e-10), (0.01305, 0.0325, -9.313e-10), (0.01118, 0.0325, -9.313e-10), (0.009318, 0.0325, -9.313e-10), (0.007455, 0.0325, -9.313e-10), (0.005591, 0.0325, -9.313e-10), (0.003727, 0.0325, -9.313e-10), (0.001864, 0.0325, -9.313e-10), (0.0325, -0.01855, 0.014), (0.0325, -0.0166, 0.014), (0.0325, -0.01464, 0.014), (0.0325, -0.01269, 0.014), (0.0325, -0.01074, 0.014), (0.0325, -0.008786, 0.014), (0.0325, -0.006833, 0.014), (0.0325, -0.004881, 0.014), (0.0325, -0.002929, 0.014), (0.0325, -0.0009762, 0.014), (0.0325, 0.0009762, 0.014), (0.0325, 0.002929, 0.014), (0.0325, 0.004881, 0.014), (0.0325, 0.006833, 0.014), (0.0325, 0.008786, 0.014), (0.0325, 0.01074, 0.014), (0.0325, 0.01269, 0.014), (0.0325, 0.01464, 0.014), (0.0325, 0.0166, 0.014), (0.0325, 0.01855, 0.014), (0.0283, -0.01855, 0.014), (0.0283, -0.0166, 0.014), (0.0283, -0.01464, 0.014), (0.0283, -0.01269, 0.014), (0.0283, -0.01074, 0.014), (0.0283, -0.008786, 0.014), (0.0283, -0.006833, 0.014), (0.0283, -0.004881, 0.014), (0.0283, -0.002929, 0.014), (0.0283, -0.0009762, 0.014), (0.0283, 0.0009762, 0.014), (0.0283, 0.002929, 0.014), (0.0283, 0.004881, 0.014), (0.0283, 0.006833, 0.014), (0.0283, 0.008786, 0.014), (0.0283, 0.01074, 0.014), (0.0283, 0.01269, 0.014), (0.0283, 0.01464, 0.014), (0.0283, 0.0166, 0.014), (0.0283, 0.01855, 0.014), (0.0325, -0.01864, -9.313e-10), (0.0325, -0.01677, -9.313e-10), (0.0325, -0.01491, -9.313e-10), (0.0325, -0.01305, -9.313e-10), (0.0325, -0.01118, -9.313e-10), (0.0325, -0.009318, -9.313e-10), (0.0325, -0.007455, -9.313e-10), (0.0325, -0.005591, -9.313e-10), (0.0325, -0.003727, -9.313e-10), (0.0325, -0.001864, -9.313e-10), (0.0325, 0.001864, -9.313e-10), (0.0325, 0.003727, -9.313e-10), (0.0325, 0.005591, -9.313e-10), (0.0325, 0.007455, -9.313e-10), (0.0325, 0.009318, -9.313e-10), (0.0325, 0.01118, -9.313e-10), (0.0325, 0.01305, -9.313e-10), (0.0325, 0.01491, -9.313e-10), (0.0325, 0.01677, -9.313e-10), (0.0325, 0.01864, -9.313e-10), (-0.01855, -0.0325, 0.014), (-0.0166, -0.0325, 0.014), (-0.01464, -0.0325, 0.014), (-0.01269, -0.0325, 0.014), (-0.01074, -0.0325, 0.014), (-0.008786, -0.0325, 0.014), (-0.006833, -0.0325, 0.014), (-0.004881, -0.0325, 0.014), (-0.002929, -0.0325, 0.014), (-0.0009762, -0.0325, 0.014), (0.0009762, -0.0325, 0.014), (0.002929, -0.0325, 0.014), (0.004881, -0.0325, 0.014), (0.006833, -0.0325, 0.014), (0.008786, -0.0325, 0.014), (0.01074, -0.0325, 0.014), (0.01269, -0.0325, 0.014), (0.01464, -0.0325, 0.014), (0.0166, -0.0325, 0.014), (0.01855, -0.0325, 0.014), (-0.01855, -0.0283, 0.014), (-0.0166, -0.0283, 0.014), (-0.01464, -0.0283, 0.014), (-0.01269, -0.0283, 0.014), (-0.01074, -0.0283, 0.014), (-0.008786, -0.0283, 0.014), (-0.006833, -0.0283, 0.014), (-0.004881, -0.0283, 0.014), (-0.002929, -0.0283, 0.014), (-0.0009762, -0.0283, 0.014), (0.0009762, -0.0283, 0.014), (0.002929, -0.0283, 0.014), (0.004881, -0.0283, 0.014), (0.006833, -0.0283, 0.014), (0.008786, -0.0283, 0.014), (0.01074, -0.0283, 0.014), (0.01269, -0.0283, 0.014), (0.01464, -0.0283, 0.014), (0.0166, -0.0283, 0.014), (0.01855, -0.0283, 0.014), (-0.01864, -0.0325, -9.313e-10), (-0.01677, -0.0325, -9.313e-10), (-0.01491, -0.0325, -9.313e-10), (-0.01305, -0.0325, -9.313e-10), (-0.01118, -0.0325, -9.313e-10), (-0.009318, -0.0325, -9.313e-10), (-0.007455, -0.0325, -9.313e-10), (-0.005591, -0.0325, -9.313e-10), (-0.003727, -0.0325, -9.313e-10), (-0.001864, -0.0325, -9.313e-10), (0.001864, -0.0325, -9.313e-10), (0.003727, -0.0325, -9.313e-10), (0.005591, -0.0325, -9.313e-10), (0.007455, -0.0325, -9.313e-10), (0.009318, -0.0325, -9.313e-10), (0.01118, -0.0325, -9.313e-10), (0.01305, -0.0325, -9.313e-10), (0.01491, -0.0325, -9.313e-10), (0.01677, -0.0325, -9.313e-10), (0.01864, -0.0325, -9.313e-10), (-0.01855, 0.0283, 0.012), (-0.0166, 0.0283, 0.012), (-0.01464, 0.0283, 0.012), (-0.01269, 0.0283, 0.012), (-0.01074, 0.0283, 0.012), (-0.008786, 0.0283, 0.012), (-0.006833, 0.0283, 0.012), (-0.004881, 0.0283, 0.012), (-0.002929, 0.0283, 0.012), (-0.0009762, 0.0283, 0.012), (0.0009762, 0.0283, 0.012), (0.002929, 0.0283, 0.012), (0.004881, 0.0283, 0.012), (0.006833, 0.0283, 0.012), (0.008786, 0.0283, 0.012), (0.01074, 0.0283, 0.012), (0.01269, 0.0283, 0.012), (0.01464, 0.0283, 0.012), (0.0166, 0.0283, 0.012), (0.01855, 0.0283, 0.012), (0.0283, -0.01855, 0.012), (0.0283, -0.0166, 0.012), (0.0283, -0.01464, 0.012), (0.0283, -0.01269, 0.012), (0.0283, -0.01074, 0.012), (0.0283, -0.008786, 0.012), (0.0283, -0.006833, 0.012), (0.0283, -0.004881, 0.012), (0.0283, -0.002929, 0.012), (0.0283, -0.0009762, 0.012), (0.0283, 0.0009762, 0.012), (0.0283, 0.002929, 0.012), (0.0283, 0.004881, 0.012), (0.0283, 0.006833, 0.012), (0.0283, 0.008786, 0.012), (0.0283, 0.01074, 0.012), (0.0283, 0.01269, 0.012), (0.0283, 0.01464, 0.012), (0.0283, 0.0166, 0.012), (0.0283, 0.01855, 0.012), (-0.01855, -0.0283, 0.012), (-0.0166, -0.0283, 0.012), (-0.01464, -0.0283, 0.012), (-0.01269, -0.0283, 0.012), (-0.01074, -0.0283, 0.012), (-0.008786, -0.0283, 0.012), (-0.006833, -0.0283, 0.012), (-0.004881, -0.0283, 0.012), (-0.002929, -0.0283, 0.012), (-0.0009762, -0.0283, 0.012), (0.0009762, -0.0283, 0.012), (0.002929, -0.0283, 0.012), (0.004881, -0.0283, 0.012), (0.006833, -0.0283, 0.012), (0.008786, -0.0283, 0.012), (0.01074, -0.0283, 0.012), (0.01269, -0.0283, 0.012), (0.01464, -0.0283, 0.012), (0.0166, -0.0283, 0.012), (0.01855, -0.0283, 0.012), (-0.0283, -0.01855, 0.012), (-0.0283, -0.0166, 0.012), (-0.0283, -0.01464, 0.012), (-0.0283, -0.01269, 0.012), (-0.0283, -0.01074, 0.012), (-0.0283, -0.008786, 0.012), (-0.0283, -0.006833, 0.012), (-0.0283, -0.004881, 0.012), (-0.0283, -0.002929, 0.012), (-0.0283, -0.0009762, 0.012), (-0.0283, 0.0009762, 0.012), (-0.0283, 0.002929, 0.012), (-0.0283, 0.004881, 0.012), (-0.0283, 0.006833, 0.012), (-0.0283, 0.008786, 0.012), (-0.0283, 0.01074, 0.012), (-0.0283, 0.01269, 0.012), (-0.0283, 0.01464, 0.012), (-0.0283, 0.0166, 0.012), (-0.0283, 0.01855, 0.012)], [], [(708, 882, 883, 707), (2, 3, 4), (80, 234, 351, 200), (66, 64, 432, 431), (42, 40, 398, 402), (62, 60, 416, 433), (60, 58, 418, 416), (226, 224, 357, 364), (224, 222, 358, 357), (54, 52, 410, 391), (222, 220, 355, 358), (50, 48, 413, 411), (825, 826, 542, 541), (214, 212, 375, 374), (44, 42, 402, 401), (24, 26, 25, 23), (208, 70, 69, 371), (1, 1192, 1193, 1194, 1195, 1196, 1197, 1198, 1199, 1200, 1201, 1202, 1203, 1204, 1205, 1206, 1207, 1208, 1209, 1210, 1211, 3, 2, 0), (37, 6, 5), (514, 513, 751, 750), (526, 525, 724, 723), (789, 817, 816, 791), (394, 395, 652, 651), (834, 833, 802, 804), (486, 485, 740, 739), (502, 500, 882, 881), (60, 62, 61, 59), (826, 825, 786, 788), (276, 278, 277, 275), (510, 502, 881, 880), (246, 248, 247, 245), (428, 429, 867, 866), (695, 696, 694, 693), (378, 377, 843, 842), (69, 70, 71), (80, 200, 199, 78, 1172, 1173, 1174, 1175, 1176, 1177, 1178, 1179, 1180, 1181, 1182, 1183, 1184, 1185, 1186, 1187, 1188, 1189, 1190, 1191), (1021, 1011, 1010, 1020), (256, 258, 257, 255), (450, 428, 866, 865), (435, 434, 628, 627), (232, 234, 233, 231), (1051, 75, 81, 1071), (244, 246, 245, 243), (1111, 203, 676, 1131), (224, 226, 225, 223), (21, 523, 515, 19), (454, 422, 632, 631), (493, 494, 754, 753), (216, 218, 217, 215), (775, 902, 901, 776), (42, 44, 43, 41), (427, 426, 665, 664), (187, 189, 188, 186), (772, 905, 904, 773), (107, 109, 108, 106), (193, 195, 194, 192), (825, 824, 784, 786), (28, 26, 579, 578), (797, 813, 812, 799), (97, 99, 98, 96), (218, 220, 219, 217), (559, 558, 893, 892), (58, 60, 59, 57), (75, 77, 706, 705), (242, 244, 243, 241), (600, 601, 599, 598), (344, 346, 345, 343), (385, 384, 863, 862), (258, 260, 259, 257), (137, 139, 138, 136), (328, 330, 329, 327), (396, 390, 646, 645), (266, 268, 267, 265), (608, 609, 607, 606), (312, 314, 313, 311), (829, 828, 792, 794), (284, 286, 285, 283), (616, 617, 615, 614), (446, 407, 861, 860), (500, 499, 883, 882), (274, 276, 275, 273), (598, 599, 597, 596), (288, 290, 289, 287), (342, 344, 343, 341), (470, 506, 763, 762), (397, 396, 645, 644), (264, 266, 265, 263), (705, 706, 704, 703), (282, 284, 283, 281), (519, 517, 876, 875), (832, 831, 798, 800), (563, 562, 886, 885), (183, 185, 184, 182), (389, 388, 648, 647), (292, 294, 293, 291), (111, 113, 112, 110), (198, 78, 199), (36, 1231, 1230, 1229, 1228, 1227, 1226, 1225, 1224, 1223, 1222, 1221, 1220, 1219, 1218, 1217, 1216, 1215, 1214, 1213, 1212, 6, 37, 35), (496, 511, 503, 510), (1110, 1150, 1151, 1111), (36, 40, 39, 38), (103, 105, 104, 102), (119, 121, 120, 118), (570, 569, 617, 616), (95, 97, 96, 94), (210, 212, 211, 209), (400, 399, 643, 642), (429, 430, 868, 867), (87, 89, 88, 86), (687, 688, 686, 685), (459, 446, 860, 859), (238, 240, 239, 237), (316, 318, 317, 315), (467, 466, 657, 656), (442, 440, 856, 855), (8, 6, 589, 588), (822, 3, 676, 780), (195, 197, 196, 194), (382, 381, 621, 620), (557, 563, 885, 884), (80, 1191, 1071, 81), (135, 137, 136, 134), (66, 68, 67, 65), (456, 455, 630, 629), (260, 262, 261, 259), (830, 829, 794, 796), (381, 438, 622, 621), (34, 32, 576, 575), (366, 352, 848, 847), (143, 145, 144, 142), (534, 492, 720, 719), (491, 536, 870, 869), (324, 326, 325, 323), (159, 161, 160, 158), (298, 300, 299, 297), (464, 463, 662, 661), (171, 173, 172, 170), (175, 177, 176, 174), (151, 153, 152, 150), (294, 296, 295, 293), (462, 441, 675, 674), (191, 193, 192, 190), (78, 835, 806, 79), (302, 304, 303, 301), (163, 165, 164, 162), (64, 66, 65, 63), (392, 412, 641, 640), (408, 448, 669, 668), (332, 334, 333, 331), (48, 50, 49, 47), (515, 523, 744, 743), (318, 320, 319, 317), (805, 809, 808, 807), (40, 42, 41, 39), (240, 242, 241, 239), (689, 690, 688, 687), (147, 149, 148, 146), (268, 270, 269, 267), (280, 282, 281, 279), (697, 698, 696, 695), (340, 342, 341, 339), (827, 826, 788, 790), (155, 157, 156, 154), (181, 183, 182, 180), (562, 561, 887, 886), (482, 481, 731, 730), (348, 350, 349, 347), (520, 528, 716, 715), (252, 254, 253, 251), (338, 340, 339, 337), (139, 141, 140, 138), (521, 497, 878, 877), (653, 654, 571, 652), (475, 478, 5, 476), (254, 252, 199, 256), (667, 668, 861, 862), (486, 487, 5, 7), (916, 947, 946, 917), (0, 2, 494, 493), (193, 191, 199), (121, 119, 71, 123), (921, 942, 941, 922), (204, 754, 755, 756), (199, 260, 258, 256), (199, 175, 173), (439, 462, 461, 460), (125, 123, 71, 127), (526, 527, 430, 37), (354, 157, 155), (310, 308, 2, 312), (391, 410, 392, 393), (355, 356, 99), (772, 773, 51, 53), (26, 28, 27, 25), (171, 169, 353), (838, 839, 166, 168), (471, 507, 2, 470), (485, 9, 11, 469), (362, 363, 93), (13, 15, 468, 469), (95, 364, 357), (508, 472, 2, 507), (71, 456, 434, 435), (922, 941, 940, 923), (35, 37, 394, 386), (69, 117, 115), (282, 280, 560, 568), (846, 847, 150, 152), (286, 284, 567, 566), (352, 149, 147), (501, 504, 499, 500), (368, 369, 143), (502, 510, 503, 501), (145, 370, 360), (353, 199, 173, 171), (506, 470, 2, 505), (326, 324, 4, 328), (539, 540, 33, 0), (371, 105, 372), (399, 402, 398, 397), (373, 374, 101), (27, 29, 537, 524), (408, 409, 385, 407), (874, 716, 717, 873), (264, 199, 552, 266), (162, 164, 841, 842), (535, 536, 492, 534), (167, 380, 359), (381, 382, 71), (158, 160, 843, 844), (35, 386, 387), (238, 236, 198, 240), (914, 949, 948, 915), (200, 87, 85, 83), (544, 553, 338, 336), (244, 242, 198, 199), (246, 244, 199, 248), (284, 282, 568, 567), (344, 550, 548, 346), (549, 550, 344, 342), (4, 545, 330, 328), (843, 160, 162, 842), (318, 2, 4, 320), (275, 277, 891, 892), (357, 358, 97, 95), (411, 413, 412), (555, 556, 342, 340), (400, 414, 401), (374, 375, 103, 101), (416, 418, 417), (23, 25, 524, 523), (393, 419, 391), (538, 539, 0, 514), (322, 320, 4, 324), (5, 487, 477, 476), (717, 718, 872, 873), (533, 535, 534, 532), (109, 107, 69, 111), (431, 432, 403), (537, 29, 31, 540), (2, 316, 314, 312), (473, 474, 2, 472), (302, 300, 2, 304), (663, 664, 865, 866), (857, 618, 619, 856), (442, 443, 406), (860, 671, 672, 859), (445, 447, 446), (713, 714, 875, 876), (407, 448, 408), (709, 880, 881, 708), (185, 183, 199, 187), (918, 945, 944, 919), (479, 37, 5, 478), (455, 456, 71), (923, 940, 939, 924), (490, 525, 37, 489), (505, 2, 499, 504), (879, 709, 710, 878), (449, 463, 428), (498, 511, 496, 497), (262, 260, 199, 264), (488, 489, 37, 484), (818, 819, 329, 331), (438, 381, 71, 437), (651, 652, 571, 650), (570, 589, 951, 912), (37, 453, 395, 394), (350, 348, 198, 236), (917, 946, 945, 918), (193, 199, 200, 195), (479, 480, 37), (189, 187, 199, 191), (920, 943, 942, 921), (452, 453, 37, 451), (13, 469, 11), (573, 898, 645, 646), (351, 361, 91, 89), (346, 548, 198, 348), (265, 267, 896, 263), (177, 175, 199, 179), (167, 359, 353, 169), (119, 117, 69, 71), (563, 557, 292, 562), (925, 938, 937, 926), (672, 673, 857, 858), (866, 867, 660, 661), (500, 502, 501), (753, 204, 1141, 1140, 1139, 1138, 1137, 1136, 1135, 1134, 1133, 1132, 202, 752), (139, 71, 367, 141), (129, 127, 71, 131), (306, 304, 2, 308), (259, 261, 896, 76), (493, 512, 0), (113, 111, 69, 115), (15, 17, 468), (554, 340, 338, 553), (332, 547, 541, 334), (518, 519, 520), (497, 521, 498), (559, 276, 274, 558), (517, 516, 522), (97, 358, 355, 99), (21, 23, 523), (356, 373, 101, 99), (525, 526, 37), (298, 296, 499, 2), (430, 527, 509), (72, 431, 403, 404), (376, 377, 161, 159), (377, 378, 163, 161), (378, 379, 165, 163), (841, 164, 166, 840), (492, 536, 491), (25, 27, 524), (86, 88, 704, 706), (199, 183, 181, 179), (89, 87, 200, 351), (33, 540, 31), (103, 375, 372, 105), (197, 195, 200, 83), (915, 948, 947, 916), (390, 396, 35, 389), (107, 105, 371, 69), (415, 433, 416, 417), (541, 542, 334), (418, 419, 393, 417), (543, 544, 336), (17, 19, 515, 468), (545, 546, 330), (432, 433, 415, 403), (397, 398, 35, 396), (485, 486, 7, 9), (362, 93, 91, 361), (883, 884, 291, 293), (37, 430, 429, 428), (483, 484, 37, 482), (411, 412, 392, 410), (554, 555, 340), (363, 364, 95, 93), (342, 556, 549), (420, 421, 72, 404), (513, 514, 0, 512), (424, 437, 71, 423), (458, 466, 37, 457), (529, 531, 530, 528), (481, 482, 37, 480), (919, 944, 943, 920), (728, 729, 571, 727), (198, 242, 240), (300, 298, 2), (382, 405, 367, 71), (499, 296, 294), (2, 474, 495, 494), (436, 423, 71, 435), (156, 158, 844, 845), (441, 462, 439, 440), (885, 886, 291, 884), (926, 937, 936, 927), (531, 533, 532, 530), (427, 450, 425, 426), (428, 450, 427, 449), (857, 673, 674, 675), (467, 451, 37, 466), (455, 71, 72, 454), (318, 316, 2), (924, 939, 938, 925), (290, 288, 561), (145, 360, 352, 147), (847, 848, 148, 150), (281, 283, 889, 890), (152, 154, 845, 846), (560, 280, 278), (268, 266, 552), (464, 37, 428, 463), (853, 136, 138, 140), (832, 833, 549, 556), (822, 823, 546, 545), (64, 62, 433, 432), (824, 825, 541, 547), (831, 832, 556, 555), (234, 232, 361, 351), (56, 54, 391, 419), (828, 829, 553, 544), (52, 50, 411, 410), (826, 827, 543, 542), (228, 226, 364, 363), (46, 44, 401, 414), (40, 36, 35, 398), (834, 835, 548, 550), (232, 230, 362, 361), (969, 929, 930, 970), (970, 930, 931, 971), (971, 931, 572, 573), (485, 469, 741, 740), (220, 222, 221, 219), (290, 292, 291, 289), (46, 48, 47, 45), (483, 482, 730, 729), (262, 264, 263, 261), (379, 378, 842, 841), (516, 518, 714, 713), (475, 476, 736, 735), (388, 387, 649, 648), (823, 822, 780, 782), (469, 468, 742, 741), (703, 704, 702, 701), (52, 54, 53, 51), (533, 531, 873, 872), (517, 521, 877, 876), (129, 131, 130, 128), (1, 34, 575, 574), (511, 498, 711, 710), (161, 163, 162, 160), (592, 593, 591, 590), (376, 354, 845, 844), (612, 613, 611, 610), (113, 115, 114, 112), (567, 568, 890, 889), (602, 603, 601, 600), (384, 425, 864, 863), (105, 107, 106, 104), (153, 155, 154, 152), (222, 224, 223, 221), (535, 533, 872, 871), (421, 420, 634, 633), (770, 907, 906, 771), (179, 181, 180, 178), (610, 611, 609, 608), (507, 471, 761, 760), (518, 520, 715, 714), (308, 310, 309, 307), (455, 454, 631, 630), (93, 95, 94, 92), (693, 694, 692, 691), (26, 24, 580, 579), (117, 119, 118, 116), (386, 394, 651, 650), (566, 567, 889, 888), (89, 91, 90, 88), (369, 368, 852, 851), (395, 453, 653, 652), (529, 519, 875, 874), (439, 460, 858, 857), (452, 451, 655, 654), (360, 370, 850, 849), (824, 823, 782, 784), (387, 386, 650, 649), (270, 272, 271, 269), (1011, 765, 67, 972), (169, 171, 170, 168), (509, 527, 722, 721), (434, 456, 629, 628), (185, 187, 186, 184), (254, 256, 255, 253), (768, 909, 908, 769), (558, 564, 894, 893), (390, 389, 647, 646), (831, 830, 796, 798), (499, 557, 884, 883), (527, 526, 723, 722), (383, 409, 667, 666), (353, 359, 839, 838), (44, 46, 45, 43), (787, 818, 817, 789), (479, 478, 734, 733), (457, 465, 660, 659), (286, 288, 287, 285), (109, 111, 110, 108), (165, 167, 166, 164), (679, 680, 677, 678), (466, 458, 658, 657), (234, 80, 81, 233), (449, 427, 664, 663), (448, 447, 670, 669), (189, 191, 190, 188), (783, 820, 819, 785), (407, 385, 862, 861), (334, 336, 335, 333), (415, 417, 638, 637), (296, 298, 297, 295), (438, 437, 623, 622), (477, 487, 738, 737), (793, 815, 814, 795), (310, 312, 311, 309), (426, 383, 666, 665), (478, 475, 735, 734), (127, 129, 128, 126), (685, 686, 684, 683), (701, 702, 700, 699), (214, 216, 215, 213), (494, 495, 755, 754), (444, 461, 673, 672), (691, 692, 690, 689), (683, 684, 682, 681), (393, 392, 640, 639), (212, 214, 213, 211), (453, 452, 654, 653), (504, 501, 708, 707), (173, 175, 174, 172), (497, 496, 879, 878), (525, 490, 725, 724), (503, 511, 710, 709), (699, 700, 698, 697), (498, 522, 712, 711), (506, 505, 764, 763), (322, 324, 323, 321), (528, 530, 717, 716), (513, 512, 752, 751), (522, 516, 713, 712), (22, 20, 582, 581), (314, 316, 315, 313), (458, 457, 659, 658), (777, 900, 899, 778), (441, 406, 618, 675), (306, 308, 307, 305), (604, 605, 603, 602), (365, 366, 847, 846), (505, 504, 707, 764), (471, 470, 762, 761), (62, 64, 63, 61), (606, 607, 605, 604), (330, 332, 331, 329), (552, 551, 897, 896), (481, 480, 732, 731), (785, 819, 818, 787), (326, 328, 327, 325), (359, 380, 840, 839), (835, 834, 804, 806), (368, 367, 853, 852), (465, 464, 661, 660), (56, 58, 57, 55), (1211, 1131, 676, 3), (484, 483, 729, 728), (228, 230, 229, 227), (440, 439, 857, 856), (437, 424, 624, 623), (406, 405, 619, 618), (488, 484, 728, 727), (766, 911, 910, 767), (12, 10, 587, 586), (490, 489, 726, 725), (538, 514, 750, 749), (537, 540, 747, 746), (250, 252, 251, 249), (157, 159, 158, 156), (32, 30, 577, 576), (771, 906, 905, 772), (70, 208, 207, 206), (423, 436, 626, 625), (85, 87, 86, 84), (99, 101, 100, 98), (539, 538, 749, 748), (801, 811, 810, 803), (167, 169, 168, 166), (474, 473, 757, 756), (472, 508, 759, 758), (367, 443, 854, 853), (807, 73, 79, 806), (616, 614, 587, 588), (614, 612, 586, 587), (701, 699, 227, 229), (699, 697, 225, 227), (774, 775, 47, 49), (602, 600, 580, 581), (693, 691, 219, 221), (771, 772, 53, 55), (608, 606, 583, 584), (687, 685, 213, 215), (801, 803, 802, 800), (703, 701, 229, 231), (681, 679, 207, 209), (785, 787, 786, 784), (930, 933, 932, 931), (931, 932, 38, 572), (679, 678, 206, 207), (781, 783, 782, 780), (783, 785, 784, 782), (768, 769, 59, 61), (769, 770, 57, 59), (797, 799, 798, 796), (695, 693, 221, 223), (594, 592, 576, 577), (795, 797, 796, 794), (689, 687, 215, 217), (799, 801, 800, 798), (791, 793, 792, 790), (803, 805, 804, 802), (766, 767, 63, 65), (75, 705, 233, 81), (409, 408, 668, 667), (590, 201, 574, 575), (805, 807, 806, 804), (777, 778, 41, 43), (612, 610, 585, 586), (600, 598, 579, 580), (697, 695, 223, 225), (691, 689, 217, 219), (604, 602, 581, 582), (765, 766, 65, 67), (685, 683, 211, 213), (610, 608, 584, 585), (596, 594, 577, 578), (683, 681, 209, 211), (705, 703, 231, 233), (203, 781, 780, 676), (20, 18, 583, 582), (570, 616, 588, 589), (100, 102, 686, 688), (775, 776, 45, 47), (778, 779, 39, 41), (787, 789, 788, 786), (770, 771, 55, 57), (773, 774, 49, 51), (793, 795, 794, 792), (606, 604, 582, 583), (789, 791, 790, 788), (598, 596, 578, 579), (776, 777, 43, 45), (767, 768, 61, 63), (592, 590, 575, 576), (779, 572, 38, 39), (492, 509, 721, 720), (320, 322, 321, 319), (14, 12, 586, 585), (480, 479, 733, 732), (564, 565, 895, 894), (380, 379, 841, 840), (807, 808, 74, 73), (551, 353, 838, 897), (425, 450, 865, 864), (370, 369, 851, 850), (203, 205, 821, 781), (101, 103, 102, 100), (377, 376, 844, 843), (524, 537, 746, 745), (532, 534, 719, 718), (6, 8, 7, 5), (8, 10, 9, 7), (10, 12, 11, 9), (12, 14, 13, 11), (216, 214, 374, 373), (58, 56, 419, 418), (18, 20, 19, 17), (20, 22, 21, 19), (22, 24, 23, 21), (218, 216, 373, 356), (14, 16, 15, 13), (28, 30, 29, 27), (212, 210, 372, 375), (32, 34, 33, 31), (34, 1, 0, 33), (1111, 1151, 205, 203), (837, 765, 1011, 1021), (463, 449, 663, 662), (767, 910, 909, 768), (115, 117, 116, 114), (230, 232, 231, 229), (833, 832, 800, 802), (451, 467, 656, 655), (765, 837, 911, 766), (468, 515, 743, 742), (530, 532, 718, 717), (272, 274, 273, 271), (404, 403, 636, 635), (496, 510, 880, 879), (422, 421, 633, 632), (447, 445, 671, 670), (596, 597, 595, 594), (461, 462, 674, 673), (590, 591, 202, 201), (354, 365, 846, 845), (125, 127, 126, 124), (445, 444, 672, 671), (476, 477, 737, 736), (460, 459, 859, 858), (430, 491, 869, 868), (133, 135, 134, 132), (352, 360, 849, 848), (769, 908, 907, 770), (412, 400, 642, 641), (236, 238, 237, 235), (795, 814, 813, 797), (24, 22, 581, 580), (304, 306, 305, 303), (531, 529, 874, 873), (799, 812, 811, 801), (83, 85, 84, 82), (443, 442, 855, 854), (278, 280, 279, 277), (776, 901, 900, 777), (177, 179, 178, 176), (10, 8, 588, 587), (568, 560, 891, 890), (350, 236, 235, 349), (336, 338, 337, 335), (50, 52, 51, 49), (123, 125, 124, 122), (565, 552, 896, 895), (436, 435, 627, 626), (18, 16, 584, 583), (681, 682, 680, 679), (473, 472, 758, 757), (501, 503, 709, 708), (508, 507, 760, 759), (145, 147, 146, 144), (560, 559, 892, 891), (403, 415, 637, 636), (121, 123, 122, 120), (774, 903, 902, 775), (561, 566, 888, 887), (487, 486, 739, 738), (495, 474, 756, 755), (399, 397, 644, 643), (3, 822, 545, 4), (68, 66, 431, 72), (823, 824, 547, 546), (827, 828, 544, 543), (48, 46, 414, 413), (16, 18, 17, 15), (220, 218, 356, 355), (905, 639, 640, 904), (829, 830, 554, 553), (830, 831, 555, 554), (30, 32, 31, 29), (230, 228, 363, 362), (833, 834, 550, 549), (210, 208, 371, 372), (835, 78, 198, 548), (197, 83, 82, 196), (781, 821, 820, 783), (536, 535, 871, 870), (791, 816, 815, 793), (405, 382, 620, 619), (91, 93, 92, 90), (417, 393, 639, 638), (614, 615, 613, 612), (489, 488, 727, 726), (540, 539, 748, 747), (149, 151, 150, 148), (141, 143, 142, 140), (523, 524, 745, 744), (778, 899, 898, 779), (594, 595, 593, 592), (300, 302, 301, 299), (30, 28, 578, 577), (54, 56, 55, 53), (131, 133, 132, 130), (208, 210, 209, 207), (420, 404, 635, 634), (512, 493, 753, 752), (773, 904, 903, 774), (779, 898, 573, 572), (424, 423, 625, 624), (803, 810, 809, 805), (828, 827, 790, 792), (226, 228, 227, 225), (346, 348, 347, 345), (248, 250, 249, 247), (77, 192, 194, 196), (626, 627, 836, 625), (836, 118, 120, 122), (647, 648, 573, 646), (546, 547, 332, 330), (106, 108, 677, 680), (899, 900, 643, 644), (90, 92, 700, 702), (611, 741, 609), (94, 696, 698, 92), (76, 896, 897, 838), (385, 409, 383, 384), (694, 696, 94, 96), (903, 904, 640, 641), (603, 744, 601), (751, 752, 202), (116, 836, 1031, 1030, 1029, 1028, 1027, 1026, 1025, 1024, 1023, 1022, 677, 114), (753, 754, 204), (76, 245, 247, 249), (731, 732, 571), (571, 732, 569, 952, 953, 954, 955, 956, 957, 958, 959, 960, 961), (732, 733, 569), (133, 131, 71, 135), (142, 852, 853, 140), (837, 630, 631, 632), (144, 850, 851, 142), (881, 882, 708), (446, 459, 444, 445), (460, 461, 444, 459), (848, 849, 144, 146), (879, 880, 709), (278, 276, 559, 560), (178, 180, 76, 176), (712, 713, 876), (155, 153, 365, 354), (875, 714, 715), (274, 272, 564, 558), (270, 565, 564, 272), (251, 253, 76, 249), (132, 134, 836, 130), (620, 621, 836, 853), (552, 565, 270, 268), (68, 72, 71, 70, 1171, 1170, 1169, 1168, 1167, 1166, 1165, 1164, 1163, 1162, 1161, 1160, 1159, 1158, 1157, 1156, 1155, 1154, 1153, 1152), (720, 869, 870), (906, 907, 638, 639), (907, 908, 637, 638), (809, 810, 343, 345), (595, 747, 593), (635, 636, 910, 911), (634, 635, 911, 837), (721, 722, 868), (297, 204, 883, 295), (649, 650, 573, 648), (655, 656, 571, 654), (82, 84, 77, 196), (204, 299, 301, 303), (151, 149, 352, 366), (622, 623, 836, 621), (84, 86, 706, 77), (738, 739, 615, 617), (739, 740, 613, 615), (900, 901, 642, 643), (96, 98, 692, 694), (815, 816, 335), (744, 745, 599, 601), (740, 741, 611, 613), (908, 909, 636, 637), (811, 812, 341), (742, 607, 609, 741), (742, 743, 605, 607), (237, 239, 74), (629, 630, 837, 1021, 1020, 1019, 1018, 1017, 1016, 1015, 1014, 1013, 1012, 836), (388, 389, 35, 387), (913, 950, 949, 914), (551, 552, 199, 353), (517, 519, 518, 516), (153, 151, 366, 365), (143, 141, 367, 368), (854, 855, 620, 853), (757, 758, 204, 756), (199, 252, 250, 248), (819, 820, 329), (447, 448, 407, 446), (401, 402, 399, 400), (202, 749, 750, 751), (182, 184, 76, 180), (726, 727, 571, 725), (927, 936, 935, 928), (292, 290, 561, 562), (293, 295, 883), (868, 571, 659, 660), (297, 299, 204), (288, 286, 566, 561), (887, 287, 289), (174, 176, 76, 172), (190, 192, 77, 1091, 1090, 1089, 1088, 1087, 1086, 1085, 1084, 1083, 1082, 76), (257, 259, 76), (887, 289, 291, 886), (896, 261, 263), (662, 663, 866, 661), (379, 380, 167, 165), (838, 170, 172, 76), (383, 426, 425, 384), (889, 283, 285, 888), (519, 529, 528, 520), (891, 277, 279), (657, 658, 571, 656), (422, 454, 72, 421), (816, 817, 333, 335), (759, 760, 204, 758), (883, 763, 764, 707), (292, 557, 499, 294), (624, 625, 836, 623), (730, 731, 571, 729), (188, 190, 76), (442, 406, 441, 440), (743, 744, 603, 605), (692, 98, 690), (669, 670, 860, 861), (723, 571, 868, 722), (724, 725, 571, 723), (633, 634, 837, 632), (852, 142, 851), (369, 370, 145, 143), (868, 869, 720, 721), (168, 170, 838), (465, 457, 37, 464), (762, 763, 883, 204), (711, 712, 876, 877), (878, 710, 711, 877), (148, 848, 146), (719, 871, 872, 718), (144, 849, 850), (665, 666, 863, 864), (736, 737, 569, 735), (737, 738, 617, 569), (898, 899, 644, 645), (106, 680, 682, 104), (810, 811, 341, 343), (700, 92, 698), (542, 543, 336, 334), (839, 840, 166), (870, 871, 719, 720), (902, 903, 641, 642), (745, 746, 597, 599), (746, 747, 595, 597), (684, 104, 682), (748, 591, 593, 747), (748, 749, 202, 591), (628, 629, 836, 627), (255, 257, 76, 253), (154, 156, 845), (354, 376, 159, 157), (666, 667, 862, 863), (112, 114, 677), (241, 76, 1081, 1080, 1079, 1078, 1077, 1076, 1075, 1074, 1073, 1072, 74, 239), (116, 118, 836), (664, 665, 864, 865), (309, 311, 204, 307), (569, 733, 734, 735), (573, 650, 571, 962, 963, 964, 965, 966, 967, 968, 969, 970, 971), (243, 245, 76, 241), (205, 317, 319, 321), (912, 951, 950, 913), (186, 188, 76, 184), (858, 859, 672), (517, 522, 498, 521), (929, 934, 933, 930), (928, 935, 934, 929), (406, 443, 367, 405), (761, 762, 204, 760), (124, 126, 836, 122), (74, 808, 347, 349), (808, 809, 345, 347), (88, 90, 702, 704), (413, 414, 400, 412), (267, 269, 895, 896), (269, 271, 894, 895), (271, 273, 893, 894), (273, 275, 892, 893), (715, 716, 874, 875), (305, 307, 204, 303), (901, 902, 642), (812, 813, 339, 341), (813, 814, 337, 339), (128, 130, 836, 126), (137, 135, 71, 139), (855, 856, 619, 620), (74, 349, 235, 237), (677, 108, 110, 112), (313, 315, 204, 311), (315, 317, 205, 1151, 1150, 1149, 1148, 1147, 1146, 1145, 1144, 1143, 1142, 204), (867, 868, 660), (134, 136, 853, 836), (659, 571, 658), (668, 669, 861), (279, 281, 890, 891), (860, 670, 671), (430, 509, 492, 491), (857, 675, 618), (337, 814, 815, 335), (905, 906, 639), (98, 100, 688, 690), (817, 818, 331, 333), (102, 104, 684, 686), (205, 321, 323, 325), (821, 205, 325, 327), (820, 821, 327, 329), (910, 636, 909), (285, 287, 887, 888), (968, 928, 929, 969), (967, 927, 928, 968), (966, 926, 927, 967), (965, 925, 926, 966), (964, 924, 925, 965), (963, 923, 924, 964), (962, 922, 923, 963), (571, 922, 962), (961, 921, 922, 571), (960, 920, 921, 961), (959, 919, 920, 960), (958, 918, 919, 959), (957, 917, 918, 958), (956, 916, 917, 957), (955, 915, 916, 956), (954, 914, 915, 955), (953, 913, 914, 954), (952, 912, 913, 953), (569, 570, 912, 952), (16, 14, 585, 584), (678, 992, 991, 206), (992, 993, 990, 991), (993, 994, 989, 990), (994, 995, 988, 989), (995, 996, 987, 988), (996, 997, 986, 987), (997, 998, 985, 986), (998, 999, 984, 985), (999, 1000, 983, 984), (1000, 1001, 982, 983), (1001, 1002, 981, 982), (1002, 1003, 980, 981), (1003, 1004, 979, 980), (1004, 1005, 978, 979), (1005, 1006, 977, 978), (1006, 1007, 976, 977), (1007, 1008, 975, 976), (1008, 1009, 974, 975), (1009, 1010, 973, 974), (1010, 1011, 972, 973), (1020, 1010, 1009, 1019), (1019, 1009, 1008, 1018), (1018, 1008, 1007, 1017), (1017, 1007, 1006, 1016), (1016, 1006, 1005, 1015), (1015, 1005, 1004, 1014), (1014, 1004, 1003, 1013), (1013, 1003, 1002, 1012), (1012, 1002, 836), (836, 1002, 1001, 1031), (1031, 1001, 1000, 1030), (1030, 1000, 999, 1029), (1029, 999, 998, 1028), (1028, 998, 997, 1027), (1027, 997, 996, 1026), (1026, 996, 995, 1025), (1025, 995, 994, 1024), (1024, 994, 993, 1023), (1023, 993, 992, 1022), (1022, 992, 678, 677), (73, 1032, 1052, 79), (1032, 1033, 1053, 1052), (1033, 1034, 1054, 1053), (1034, 1035, 1055, 1054), (1035, 1036, 1056, 1055), (1036, 1037, 1057, 1056), (1037, 1038, 1058, 1057), (1038, 1039, 1059, 1058), (1039, 1040, 1060, 1059), (1040, 1041, 1061, 1060), (1041, 1042, 1062, 1061), (1042, 1043, 1063, 1062), (1043, 1044, 1064, 1063), (1044, 1045, 1065, 1064), (1045, 1046, 1066, 1065), (1046, 1047, 1067, 1066), (1047, 1048, 1068, 1067), (1048, 1049, 1069, 1068), (1049, 1050, 1070, 1069), (1050, 1051, 1071, 1070), (1051, 1091, 77, 75), (1050, 1090, 1091, 1051), (1049, 1089, 1090, 1050), (1048, 1088, 1089, 1049), (1047, 1087, 1088, 1048), (1046, 1086, 1087, 1047), (1045, 1085, 1086, 1046), (1044, 1084, 1085, 1045), (1043, 1083, 1084, 1044), (1042, 1082, 1083, 1043), (1042, 76, 1082), (1041, 1081, 76, 1042), (1040, 1080, 1081, 1041), (1039, 1079, 1080, 1040), (1038, 1078, 1079, 1039), (1037, 1077, 1078, 1038), (1036, 1076, 1077, 1037), (1035, 1075, 1076, 1036), (1034, 1074, 1075, 1035), (1033, 1073, 1074, 1034), (1032, 1072, 1073, 1033), (73, 74, 1072, 1032), (201, 1092, 1112, 574), (1092, 1093, 1113, 1112), (1093, 1094, 1114, 1113), (1094, 1095, 1115, 1114), (1095, 1096, 1116, 1115), (1096, 1097, 1117, 1116), (1097, 1098, 1118, 1117), (1098, 1099, 1119, 1118), (1099, 1100, 1120, 1119), (1100, 1101, 1121, 1120), (1101, 1102, 1122, 1121), (1102, 1103, 1123, 1122), (1103, 1104, 1124, 1123), (1104, 1105, 1125, 1124), (1105, 1106, 1126, 1125), (1106, 1107, 1127, 1126), (1107, 1108, 1128, 1127), (1108, 1109, 1129, 1128), (1109, 1110, 1130, 1129), (1110, 1111, 1131, 1130), (1109, 1149, 1150, 1110), (1108, 1148, 1149, 1109), (1107, 1147, 1148, 1108), (1106, 1146, 1147, 1107), (1105, 1145, 1146, 1106), (1104, 1144, 1145, 1105), (1103, 1143, 1144, 1104), (1102, 1142, 1143, 1103), (1102, 204, 1142), (1101, 1141, 204, 1102), (1100, 1140, 1141, 1101), (1099, 1139, 1140, 1100), (1098, 1138, 1139, 1099), (1097, 1137, 1138, 1098), (1096, 1136, 1137, 1097), (1095, 1135, 1136, 1096), (1094, 1134, 1135, 1095), (1093, 1133, 1134, 1094), (1092, 1132, 1133, 1093), (201, 202, 1132, 1092), (68, 1152, 972, 67), (1152, 1153, 973, 972), (1153, 1154, 974, 973), (1154, 1155, 975, 974), (1155, 1156, 976, 975), (1156, 1157, 977, 976), (1157, 1158, 978, 977), (1158, 1159, 979, 978), (1159, 1160, 980, 979), (1160, 1161, 981, 980), (1161, 1162, 982, 981), (1162, 1163, 983, 982), (1163, 1164, 984, 983), (1164, 1165, 985, 984), (1165, 1166, 986, 985), (1166, 1167, 987, 986), (1167, 1168, 988, 987), (1168, 1169, 989, 988), (1169, 1170, 990, 989), (1170, 1171, 991, 990), (1171, 70, 206, 991), (1191, 1190, 1070, 1071), (1190, 1189, 1069, 1070), (1189, 1188, 1068, 1069), (1188, 1187, 1067, 1068), (1187, 1186, 1066, 1067), (1186, 1185, 1065, 1066), (1185, 1184, 1064, 1065), (1184, 1183, 1063, 1064), (1183, 1182, 1062, 1063), (1182, 1181, 1061, 1062), (1181, 1180, 1060, 1061), (1180, 1179, 1059, 1060), (1179, 1178, 1058, 1059), (1178, 1177, 1057, 1058), (1177, 1176, 1056, 1057), (1176, 1175, 1055, 1056), (1175, 1174, 1054, 1055), (1174, 1173, 1053, 1054), (1173, 1172, 1052, 1053), (1172, 78, 79, 1052), (1210, 1130, 1131, 1211), (1209, 1129, 1130, 1210), (1208, 1128, 1129, 1209), (1207, 1127, 1128, 1208), (1206, 1126, 1127, 1207), (1205, 1125, 1126, 1206), (1204, 1124, 1125, 1205), (1203, 1123, 1124, 1204), (1202, 1122, 1123, 1203), (1201, 1121, 1122, 1202), (1200, 1120, 1121, 1201), (1199, 1119, 1120, 1200), (1198, 1118, 1119, 1199), (1197, 1117, 1118, 1198), (1196, 1116, 1117, 1197), (1195, 1115, 1116, 1196), (1194, 1114, 1115, 1195), (1193, 1113, 1114, 1194), (1192, 1112, 1113, 1193), (1, 574, 1112, 1192), (38, 932, 1231, 36), (932, 933, 1230, 1231), (933, 934, 1229, 1230), (934, 935, 1228, 1229), (935, 936, 1227, 1228), (936, 937, 1226, 1227), (937, 938, 1225, 1226), (938, 939, 1224, 1225), (939, 940, 1223, 1224), (940, 941, 1222, 1223), (941, 942, 1221, 1222), (942, 943, 1220, 1221), (943, 944, 1219, 1220), (944, 945, 1218, 1219), (945, 946, 1217, 1218), (946, 947, 1216, 1217), (947, 948, 1215, 1216), (948, 949, 1214, 1215), (949, 950, 1213, 1214), (950, 951, 1212, 1213), (951, 589, 6, 1212)])
me_sl_700_p__square__reva_003.use_remesh_fix_poles = True
me_sl_700_p__square__reva_003.use_remesh_preserve_attributes = False
me_sl_700_p__square__reva_003.update()

# ---- objects
ob_connector = bpy.data.objects.new('Connector', me_sl_700_p__square__reva_003)

# ---- transforms, parenting, visibility, modifiers, constraints
ob_connector.location = (0.0, 0.0, 0.0)
_vg = ob_connector.vertex_groups.new(name='shrinkwrap_group')
_vg = ob_connector.vertex_groups.new(name='scale_group_outer')
_vg = ob_connector.vertex_groups.new(name='scale_group_inner')
_vg = ob_connector.vertex_groups.new(name='outer_shell_group')
_vg = ob_connector.vertex_groups.new(name='inner_shell_group')
_vg = ob_connector.vertex_groups.new(name='inner_shell_bottom')

# ---- collection membership
col_collection.objects.link(ob_connector)

# ---- scene / render settings (as saved in the file)
scene.frame_start = 1; scene.frame_end = 250; scene.frame_set(1)
scene.render.engine = 'BLENDER_EEVEE_NEXT'
scene.cycles.sampling_pattern = 'TABULATED_SOBOL'
scene.cycles.use_light_tree = False
scene.view_settings.view_transform = 'Filmic'
bpy.context.view_layer.update()

# ---- added for rendering (the .blend has no active camera and no usable light): camera, sun
cam_auto = bpy.data.cameras.new('AutoCamera')
cam_auto.lens = 50.0
cam_auto.sensor_width = 36.0
cam_auto.clip_end = 1000.0
ob_auto_camera = bpy.data.objects.new('AutoCamera', cam_auto)
scene.collection.objects.link(ob_auto_camera)
ob_auto_camera.location = (0.185045, -0.222054, 0.155036)
ob_auto_camera.rotation_euler = (1.09748, -7.21219e-08, 0.694738)
scene.camera = ob_auto_camera
light_auto_sun = bpy.data.lights.new('AutoSun', 'SUN')
light_auto_sun.energy = 3.0
light_auto_sun.angle = 0.0523599
ob_auto_sun = bpy.data.objects.new('AutoSun', light_auto_sun)
scene.collection.objects.link(ob_auto_sun)
ob_auto_sun.rotation_euler = (0.872665, 0.174533, 0.523599)
bpy.context.view_layer.update()
